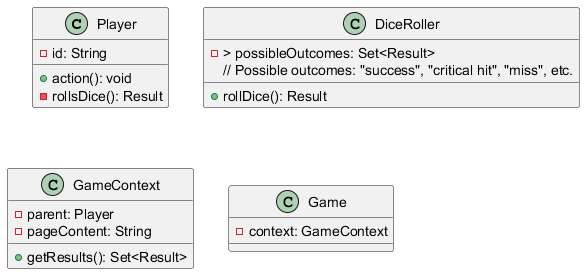

The diagram above was rendered by PlantUML. Its source (embedded in the PNG):
@startuml
    class Player {
        - id: String
        + action(): void
            - rollsDice(): Result
    }
    
    class DiceRoller {
        + rollDice(): Result
            -> possibleOutcomes: Set<Result>
                // Possible outcomes: "success", "critical hit", "miss", etc.
    }
    
    class GameContext {
        - parent: Player
        - pageContent: String
        + getResults(): Set<Result>
    }
    
    class Game {
        - context: GameContext
    }
@enduml